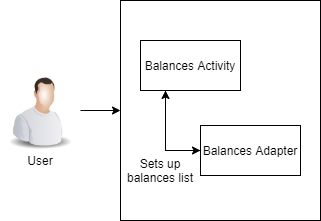

The diagram above was exported from draw.io. Its source (the exported page's mxGraphModel, read from the mxfile embedded in the PNG):
<mxGraphModel dx="714" dy="429" grid="1" gridSize="10" guides="1" tooltips="1" connect="1" arrows="1" fold="1" page="1" pageScale="1" pageWidth="827" pageHeight="1169" math="0" shadow="0">
  <root>
    <mxCell id="0" />
    <mxCell id="1" parent="0" />
    <mxCell id="2" style="edgeStyle=orthogonalEdgeStyle;rounded=0;orthogonalLoop=1;jettySize=auto;html=1;exitX=1;exitY=0.5;exitDx=0;exitDy=0;entryX=0;entryY=0.5;entryDx=0;entryDy=0;" edge="1" source="3" target="4" parent="1">
      <mxGeometry relative="1" as="geometry" />
    </mxCell>
    <mxCell id="3" value="" style="image;html=1;image=img/lib/clip_art/people/Worker_Man_128x128.png" vertex="1" parent="1">
      <mxGeometry x="40" y="130" width="80" height="80" as="geometry" />
    </mxCell>
    <mxCell id="4" value="" style="rounded=0;whiteSpace=wrap;html=1;" vertex="1" parent="1">
      <mxGeometry x="160" y="60" width="200" height="220" as="geometry" />
    </mxCell>
    <mxCell id="5" style="edgeStyle=orthogonalEdgeStyle;rounded=0;orthogonalLoop=1;jettySize=auto;html=1;exitX=0.25;exitY=1;exitDx=0;exitDy=0;entryX=0;entryY=0.5;entryDx=0;entryDy=0;" edge="1" source="6" target="9" parent="1">
      <mxGeometry relative="1" as="geometry" />
    </mxCell>
    <mxCell id="6" value="Balances Activity" style="rounded=0;whiteSpace=wrap;html=1;" vertex="1" parent="1">
      <mxGeometry x="180" y="100" width="100" height="50" as="geometry" />
    </mxCell>
    <mxCell id="7" value="User" style="text;html=1;strokeColor=none;fillColor=none;align=center;verticalAlign=middle;whiteSpace=wrap;rounded=0;" vertex="1" parent="1">
      <mxGeometry x="60" y="210" width="40" height="20" as="geometry" />
    </mxCell>
    <mxCell id="8" style="edgeStyle=orthogonalEdgeStyle;rounded=0;orthogonalLoop=1;jettySize=auto;html=1;exitX=0;exitY=0.5;exitDx=0;exitDy=0;entryX=0.25;entryY=1;entryDx=0;entryDy=0;" edge="1" source="9" target="6" parent="1">
      <mxGeometry relative="1" as="geometry" />
    </mxCell>
    <mxCell id="9" value="Balances Adapter" style="rounded=0;whiteSpace=wrap;html=1;" vertex="1" parent="1">
      <mxGeometry x="240" y="185" width="100" height="50" as="geometry" />
    </mxCell>
    <mxCell id="10" value="Sets up balances list" style="text;html=1;strokeColor=none;fillColor=none;align=center;verticalAlign=middle;whiteSpace=wrap;rounded=0;" vertex="1" parent="1">
      <mxGeometry x="160" y="210" width="80" height="40" as="geometry" />
    </mxCell>
  </root>
</mxGraphModel>